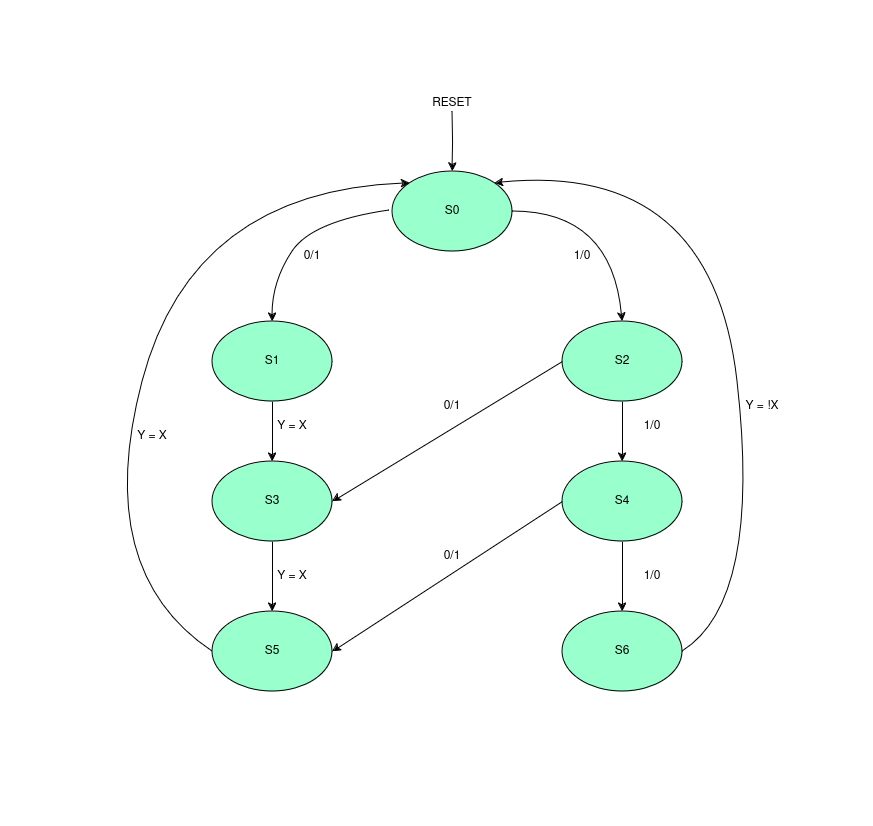

The diagram above was exported from draw.io. Its source (the exported page's mxGraphModel, read from the mxfile embedded in the PNG):
<mxGraphModel dx="2394" dy="1096" grid="1" gridSize="10" guides="1" tooltips="1" connect="1" arrows="1" fold="1" page="1" pageScale="1" pageWidth="291" pageHeight="413" math="0" shadow="0">
  <root>
    <mxCell id="0" />
    <mxCell id="1" parent="0" />
    <mxCell id="G1jFJHl2Sz5tJdL5YOS0-30" style="edgeStyle=orthogonalEdgeStyle;rounded=0;orthogonalLoop=1;jettySize=auto;html=1;exitX=0.5;exitY=0;exitDx=0;exitDy=0;entryX=0.5;entryY=0;entryDx=0;entryDy=0;" edge="1" parent="1" target="G1jFJHl2Sz5tJdL5YOS0-1">
      <mxGeometry relative="1" as="geometry">
        <mxPoint x="161" y="111" as="sourcePoint" />
      </mxGeometry>
    </mxCell>
    <mxCell id="G1jFJHl2Sz5tJdL5YOS0-1" value="S0" style="ellipse;whiteSpace=wrap;html=1;fillColor=#99FFCC;" vertex="1" parent="1">
      <mxGeometry x="101" y="171" width="120" height="80" as="geometry" />
    </mxCell>
    <mxCell id="G1jFJHl2Sz5tJdL5YOS0-10" style="edgeStyle=orthogonalEdgeStyle;rounded=0;orthogonalLoop=1;jettySize=auto;html=1;entryX=0.5;entryY=0;entryDx=0;entryDy=0;" edge="1" parent="1" source="G1jFJHl2Sz5tJdL5YOS0-2" target="G1jFJHl2Sz5tJdL5YOS0-3">
      <mxGeometry relative="1" as="geometry" />
    </mxCell>
    <mxCell id="G1jFJHl2Sz5tJdL5YOS0-2" value="S1" style="ellipse;whiteSpace=wrap;html=1;fillColor=#99FFCC;" vertex="1" parent="1">
      <mxGeometry x="-79" y="321" width="120" height="80" as="geometry" />
    </mxCell>
    <mxCell id="G1jFJHl2Sz5tJdL5YOS0-11" style="edgeStyle=orthogonalEdgeStyle;rounded=0;orthogonalLoop=1;jettySize=auto;html=1;entryX=0.5;entryY=0;entryDx=0;entryDy=0;" edge="1" parent="1" source="G1jFJHl2Sz5tJdL5YOS0-3" target="G1jFJHl2Sz5tJdL5YOS0-4">
      <mxGeometry relative="1" as="geometry" />
    </mxCell>
    <mxCell id="G1jFJHl2Sz5tJdL5YOS0-3" value="S3" style="ellipse;whiteSpace=wrap;html=1;fillColor=#99FFCC;" vertex="1" parent="1">
      <mxGeometry x="-79" y="461" width="120" height="80" as="geometry" />
    </mxCell>
    <mxCell id="G1jFJHl2Sz5tJdL5YOS0-4" value="S5" style="ellipse;whiteSpace=wrap;html=1;fillColor=#99FFCC;" vertex="1" parent="1">
      <mxGeometry x="-79" y="611" width="120" height="80" as="geometry" />
    </mxCell>
    <mxCell id="G1jFJHl2Sz5tJdL5YOS0-14" style="edgeStyle=orthogonalEdgeStyle;rounded=0;orthogonalLoop=1;jettySize=auto;html=1;entryX=0.5;entryY=0;entryDx=0;entryDy=0;" edge="1" parent="1" source="G1jFJHl2Sz5tJdL5YOS0-5" target="G1jFJHl2Sz5tJdL5YOS0-6">
      <mxGeometry relative="1" as="geometry" />
    </mxCell>
    <mxCell id="G1jFJHl2Sz5tJdL5YOS0-5" value="S2" style="ellipse;whiteSpace=wrap;html=1;fillColor=#99FFCC;" vertex="1" parent="1">
      <mxGeometry x="271" y="321" width="120" height="80" as="geometry" />
    </mxCell>
    <mxCell id="G1jFJHl2Sz5tJdL5YOS0-15" style="edgeStyle=orthogonalEdgeStyle;rounded=0;orthogonalLoop=1;jettySize=auto;html=1;exitX=0.5;exitY=1;exitDx=0;exitDy=0;entryX=0.5;entryY=0;entryDx=0;entryDy=0;" edge="1" parent="1" source="G1jFJHl2Sz5tJdL5YOS0-6" target="G1jFJHl2Sz5tJdL5YOS0-7">
      <mxGeometry relative="1" as="geometry" />
    </mxCell>
    <mxCell id="G1jFJHl2Sz5tJdL5YOS0-6" value="S4" style="ellipse;whiteSpace=wrap;html=1;fillColor=#99FFCC;" vertex="1" parent="1">
      <mxGeometry x="271" y="461" width="120" height="80" as="geometry" />
    </mxCell>
    <mxCell id="G1jFJHl2Sz5tJdL5YOS0-7" value="S6" style="ellipse;whiteSpace=wrap;html=1;fillColor=#99FFCC;" vertex="1" parent="1">
      <mxGeometry x="271" y="611" width="120" height="80" as="geometry" />
    </mxCell>
    <mxCell id="G1jFJHl2Sz5tJdL5YOS0-9" value="" style="curved=1;endArrow=classic;html=1;rounded=0;entryX=0.5;entryY=0;entryDx=0;entryDy=0;exitX=-0.026;exitY=0.486;exitDx=0;exitDy=0;exitPerimeter=0;" edge="1" parent="1" source="G1jFJHl2Sz5tJdL5YOS0-1" target="G1jFJHl2Sz5tJdL5YOS0-2">
      <mxGeometry width="50" height="50" relative="1" as="geometry">
        <mxPoint x="71" y="271" as="sourcePoint" />
        <mxPoint x="21" y="321" as="targetPoint" />
        <Array as="points">
          <mxPoint x="21" y="221" />
          <mxPoint x="-19" y="281" />
        </Array>
      </mxGeometry>
    </mxCell>
    <mxCell id="G1jFJHl2Sz5tJdL5YOS0-12" value="" style="endArrow=classic;html=1;rounded=0;exitX=0;exitY=0.5;exitDx=0;exitDy=0;entryX=1;entryY=0.5;entryDx=0;entryDy=0;" edge="1" parent="1" source="G1jFJHl2Sz5tJdL5YOS0-5" target="G1jFJHl2Sz5tJdL5YOS0-3">
      <mxGeometry width="50" height="50" relative="1" as="geometry">
        <mxPoint x="151" y="421" as="sourcePoint" />
        <mxPoint x="101" y="471" as="targetPoint" />
      </mxGeometry>
    </mxCell>
    <mxCell id="G1jFJHl2Sz5tJdL5YOS0-13" value="" style="endArrow=classic;html=1;rounded=0;exitX=0;exitY=0.5;exitDx=0;exitDy=0;entryX=1;entryY=0.5;entryDx=0;entryDy=0;" edge="1" parent="1" source="G1jFJHl2Sz5tJdL5YOS0-6" target="G1jFJHl2Sz5tJdL5YOS0-4">
      <mxGeometry width="50" height="50" relative="1" as="geometry">
        <mxPoint x="271" y="511" as="sourcePoint" />
        <mxPoint x="41" y="651" as="targetPoint" />
      </mxGeometry>
    </mxCell>
    <mxCell id="G1jFJHl2Sz5tJdL5YOS0-16" value="" style="curved=1;endArrow=classic;html=1;rounded=0;entryX=0.5;entryY=0;entryDx=0;entryDy=0;exitX=1;exitY=0.5;exitDx=0;exitDy=0;" edge="1" parent="1" source="G1jFJHl2Sz5tJdL5YOS0-1" target="G1jFJHl2Sz5tJdL5YOS0-5">
      <mxGeometry width="50" height="50" relative="1" as="geometry">
        <mxPoint x="389.5" y="210" as="sourcePoint" />
        <mxPoint x="272.5" y="321" as="targetPoint" />
        <Array as="points">
          <mxPoint x="321" y="211" />
        </Array>
      </mxGeometry>
    </mxCell>
    <mxCell id="G1jFJHl2Sz5tJdL5YOS0-17" value="" style="curved=1;endArrow=classic;html=1;rounded=0;entryX=1;entryY=0;entryDx=0;entryDy=0;exitX=1;exitY=0.5;exitDx=0;exitDy=0;" edge="1" parent="1" source="G1jFJHl2Sz5tJdL5YOS0-7" target="G1jFJHl2Sz5tJdL5YOS0-1">
      <mxGeometry width="50" height="50" relative="1" as="geometry">
        <mxPoint x="341" y="731" as="sourcePoint" />
        <mxPoint x="451" y="841" as="targetPoint" />
        <Array as="points">
          <mxPoint x="471" y="601" />
          <mxPoint x="421" y="161" />
        </Array>
      </mxGeometry>
    </mxCell>
    <mxCell id="G1jFJHl2Sz5tJdL5YOS0-18" value="" style="curved=1;endArrow=classic;html=1;rounded=0;entryX=0;entryY=0;entryDx=0;entryDy=0;exitX=0;exitY=0.5;exitDx=0;exitDy=0;" edge="1" parent="1" source="G1jFJHl2Sz5tJdL5YOS0-4" target="G1jFJHl2Sz5tJdL5YOS0-1">
      <mxGeometry width="50" height="50" relative="1" as="geometry">
        <mxPoint x="-201" y="611" as="sourcePoint" />
        <mxPoint x="-389" y="143" as="targetPoint" />
        <Array as="points">
          <mxPoint x="-199" y="571" />
          <mxPoint x="-99" y="191" />
        </Array>
      </mxGeometry>
    </mxCell>
    <mxCell id="G1jFJHl2Sz5tJdL5YOS0-19" value="0/1" style="text;html=1;align=center;verticalAlign=middle;whiteSpace=wrap;rounded=0;" vertex="1" parent="1">
      <mxGeometry x="-9" y="241" width="60" height="30" as="geometry" />
    </mxCell>
    <mxCell id="G1jFJHl2Sz5tJdL5YOS0-20" value="1/0" style="text;html=1;align=center;verticalAlign=middle;whiteSpace=wrap;rounded=0;" vertex="1" parent="1">
      <mxGeometry x="261" y="241" width="60" height="30" as="geometry" />
    </mxCell>
    <mxCell id="G1jFJHl2Sz5tJdL5YOS0-21" value="Y = X" style="text;html=1;align=center;verticalAlign=middle;whiteSpace=wrap;rounded=0;" vertex="1" parent="1">
      <mxGeometry x="-29" y="411" width="60" height="30" as="geometry" />
    </mxCell>
    <mxCell id="G1jFJHl2Sz5tJdL5YOS0-22" value="Y = X" style="text;html=1;align=center;verticalAlign=middle;whiteSpace=wrap;rounded=0;" vertex="1" parent="1">
      <mxGeometry x="-29" y="561" width="60" height="30" as="geometry" />
    </mxCell>
    <mxCell id="G1jFJHl2Sz5tJdL5YOS0-23" value="Y = X" style="text;html=1;align=center;verticalAlign=middle;whiteSpace=wrap;rounded=0;" vertex="1" parent="1">
      <mxGeometry x="-169" y="421" width="60" height="30" as="geometry" />
    </mxCell>
    <mxCell id="G1jFJHl2Sz5tJdL5YOS0-24" value="0/1" style="text;html=1;align=center;verticalAlign=middle;whiteSpace=wrap;rounded=0;" vertex="1" parent="1">
      <mxGeometry x="131" y="391" width="60" height="30" as="geometry" />
    </mxCell>
    <mxCell id="G1jFJHl2Sz5tJdL5YOS0-25" value="0/1" style="text;html=1;align=center;verticalAlign=middle;whiteSpace=wrap;rounded=0;" vertex="1" parent="1">
      <mxGeometry x="131" y="541" width="60" height="30" as="geometry" />
    </mxCell>
    <mxCell id="G1jFJHl2Sz5tJdL5YOS0-27" value="1/0" style="text;html=1;align=center;verticalAlign=middle;whiteSpace=wrap;rounded=0;" vertex="1" parent="1">
      <mxGeometry x="331" y="411" width="60" height="30" as="geometry" />
    </mxCell>
    <mxCell id="G1jFJHl2Sz5tJdL5YOS0-28" value="1/0" style="text;html=1;align=center;verticalAlign=middle;whiteSpace=wrap;rounded=0;" vertex="1" parent="1">
      <mxGeometry x="331" y="561" width="60" height="30" as="geometry" />
    </mxCell>
    <mxCell id="G1jFJHl2Sz5tJdL5YOS0-29" value="Y = !X" style="text;html=1;align=center;verticalAlign=middle;whiteSpace=wrap;rounded=0;" vertex="1" parent="1">
      <mxGeometry x="441" y="391" width="60" height="30" as="geometry" />
    </mxCell>
    <mxCell id="G1jFJHl2Sz5tJdL5YOS0-31" value="RESET" style="text;html=1;align=center;verticalAlign=middle;whiteSpace=wrap;rounded=0;" vertex="1" parent="1">
      <mxGeometry x="131" y="88" width="60" height="30" as="geometry" />
    </mxCell>
  </root>
</mxGraphModel>